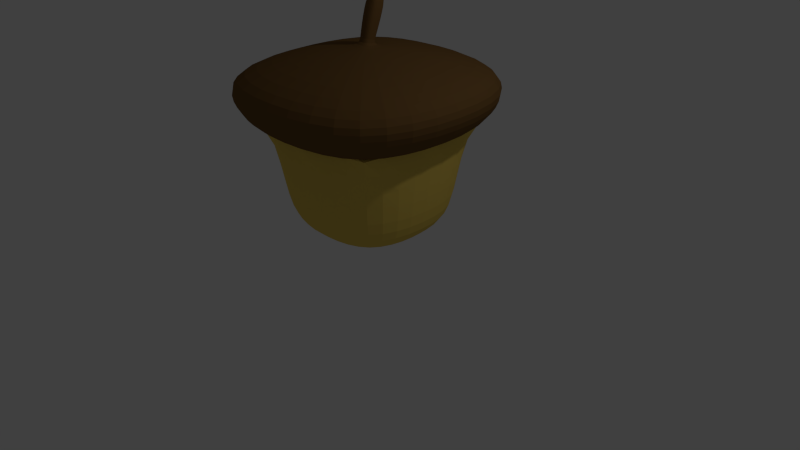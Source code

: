 # Source: Acorn.blend  (saved by Blender 2.67.0; exported with 4.5.12 LTS)
import bpy
from mathutils import Matrix  # noqa: F401  (used for matrix-valued properties, if any)

bpy.ops.wm.read_factory_settings(use_empty=True)
scene = bpy.context.scene
scene.name = 'Scene'

# ---- collections
col_collection_1 = bpy.data.collections.new('Collection 1'); scene.collection.children.link(col_collection_1)

# ---- materials (node trees are filled in below, after node groups)
mat_material_001 = bpy.data.materials.new('Material.001')
mat_material_001.alpha_threshold = 0.0
mat_material_001.use_transparent_shadow = False
mat_material_001.diffuse_color = (0.1734, 0.09131, 0.02966, 1.0)
mat_material_001.roughness = 0.5
mat_material_001.line_color = (0.0, 0.0, 0.0, 1.0)
mat_material = bpy.data.materials.new('Material')
mat_material.alpha_threshold = 0.0
mat_material.use_transparent_shadow = False
mat_material.diffuse_color = (0.8, 0.5774, 0.1116, 1.0)
mat_material.roughness = 0.5
mat_material.line_color = (0.0, 0.0, 0.0, 1.0)

# ---- material node trees

# ---- world
world_world = bpy.data.worlds.new('World'); scene.world = world_world
world_world.color = (0.05088, 0.05088, 0.05088)
world_world.use_sun_shadow = False
world_world.sun_shadow_jitter_overblur = 0.0
world_world.cycles.sampling_method = 'MANUAL'
world_world.cycles.sample_map_resolution = 256

# ---- cameras
cam_camera = bpy.data.cameras.new('Camera')
cam_camera.clip_end = 100.0
cam_camera.lens = 35.0
cam_camera.sensor_width = 32.0
cam_camera.sensor_height = 18.0
cam_camera.ortho_scale = 7.314
cam_camera.dof.focus_distance = 0.0
cam_camera.dof.aperture_fstop = 128.0

# ---- lights
light_lamp = bpy.data.lights.new('Lamp', 'POINT')
light_lamp.transmission_factor = 0.0
light_lamp.cutoff_distance = 30.0
light_lamp.energy = 100.0
light_lamp.shadow_buffer_clip_start = 1.001
light_lamp.shadow_soft_size = 0.1
light_lamp.shadow_maximum_resolution = 0.006
light_lamp.use_absolute_resolution = True
light_lamp.cycles.use_multiple_importance_sampling = False

# ---- meshes
me_cube_001 = bpy.data.meshes.new('Cube.001')
me_cube_001.from_pydata([(-0.8672, -0.8468, -1.0), (-0.8315, 0.8161, -1.0), (0.8059, 0.8213, -1.0), (0.8417, -0.8366, -1.0), (-0.9914, -0.9681, -0.5423), (-0.9505, 0.9345, -0.5423), (0.9229, 0.9404, -0.5423), (0.9638, -0.9564, -0.5423), (-1.143, 0.000736, -0.5423), (-0.9888, 0.9729, -0.7712), (-1.0, 0.0, -1.0), (-1.031, -1.007, -0.7712), (0.0008178, 1.145, -0.5423), (0.9608, 0.979, -0.7712), (0.0, 1.0, -1.0), (1.145, 0.000736, -0.5423), (1.003, -0.995, -0.7712), (1.0, 0.0, -1.0), (0.0008178, -1.143, -0.5423), (0.0, -1.0, -1.0), (-1.189, 0.001096, -0.7712), (0.001217, 1.192, -0.7712), (1.192, 0.001096, -0.7712), (0.001217, -1.19, -0.7712), (-0.6879, -0.6716, -0.7583), (-0.05273, -0.05107, -0.3278), (-0.6879, -0.6716, -1.031), (-0.6596, 0.6452, -1.031), (0.637, 0.6493, -1.031), (0.6653, -0.6635, -1.031), (-0.793, -0.001063, -1.031), (-0.001181, 0.7908, -1.031), (0.7907, -0.001063, -1.031), (-0.001181, -0.7929, -1.031), (-0.6596, 0.6452, -0.7583), (0.637, 0.6493, -0.7583), (0.6653, -0.6635, -0.7583), (-0.793, -0.001063, -0.7583), (-0.001181, 0.7908, -0.7583), (0.7907, -0.001063, -0.7583), (-0.001181, -0.7929, -0.7583), (-0.001181, -0.001063, -0.7583), (-0.4235, -0.4133, -0.3738), (-0.4062, 0.3932, -0.3738), (0.388, 0.3957, -0.3738), (0.4053, -0.4084, -0.3738), (-0.4879, -0.00263, -0.3738), (-0.002922, 0.4824, -0.3738), (0.4821, -0.00263, -0.3738), (-0.002922, -0.4876, -0.3738), (-0.05957, -0.05514, -0.2706), (-0.05077, 0.03974, -0.3278), (0.03865, 0.04002, -0.3278), (0.0406, -0.05052, -0.3278), (-0.05998, -0.004828, -0.3278), (-0.005365, 0.04979, -0.3278), (0.04925, -0.004828, -0.3278), (-0.005365, -0.05944, -0.3278), (-0.05733, 0.04371, -0.303), (0.0451, 0.04401, -0.3031), (0.04733, -0.05453, -0.2708), (-0.06788, -0.004803, -0.2871), (-0.005319, 0.05464, -0.3066), (0.05724, -0.004803, -0.2871), (-0.005319, -0.06425, -0.2676), (-0.08174, 0.05289, 0.1283), (-0.07858, 0.1924, 0.08255), (0.06598, 0.1928, 0.08241), (0.06914, 0.05375, 0.128), (-0.09346, 0.1239, 0.105), (-0.005173, 0.2078, 0.07749), (0.08311, 0.1239, 0.105), (-0.005173, 0.04004, 0.1325), (-0.005173, 0.1239, 0.105)], [], [(20, 9, 1, 10), (21, 13, 2, 14), (22, 16, 3, 17), (23, 11, 0, 19), (14, 2, 28, 31), (5, 8, 46, 43), (11, 20, 10, 0), (4, 8, 20, 11), (8, 5, 9, 20), (9, 21, 14, 1), (5, 12, 21, 9), (12, 6, 13, 21), (13, 22, 17, 2), (6, 15, 22, 13), (15, 7, 16, 22), (16, 23, 19, 3), (7, 18, 23, 16), (18, 4, 11, 23), (1, 14, 31, 27), (19, 0, 26, 33), (3, 19, 33, 29), (18, 7, 45, 49), (4, 18, 49, 42), (12, 5, 43, 47), (27, 31, 38, 34), (32, 29, 36, 39), (30, 27, 34, 37), (28, 32, 39, 35), (0, 10, 30, 26), (10, 1, 27, 30), (2, 17, 32, 28), (17, 3, 29, 32), (41, 38, 35, 39), (40, 41, 39, 36), (24, 37, 41, 40), (37, 34, 38, 41), (29, 33, 40, 36), (31, 28, 35, 38), (26, 30, 37, 24), (33, 26, 24, 40), (42, 49, 57, 25), (44, 47, 55, 52), (48, 44, 52, 56), (46, 42, 25, 54), (8, 4, 42, 46), (7, 15, 48, 45), (15, 6, 44, 48), (6, 12, 47, 44), (53, 56, 63, 60), (57, 53, 60, 64), (51, 54, 61, 58), (55, 51, 58, 62), (47, 43, 51, 55), (43, 46, 54, 51), (49, 45, 53, 57), (45, 48, 56, 53), (62, 58, 66, 70), (50, 64, 72, 65), (59, 62, 70, 67), (63, 59, 67, 71), (54, 25, 50, 61), (56, 52, 59, 63), (52, 55, 62, 59), (25, 57, 64, 50), (73, 70, 66, 69), (72, 73, 69, 65), (68, 71, 73, 72), (71, 67, 70, 73), (58, 61, 69, 66), (64, 60, 68, 72), (60, 63, 71, 68), (61, 50, 65, 69)])
me_cube_001.materials.append(mat_material_001)
me_cube_001.use_remesh_preserve_volume = False
me_cube_001.use_remesh_preserve_attributes = False
me_cube_001.use_mirror_vertex_groups = False
me_cube_001.update()
me_cube = bpy.data.meshes.new('Cube')
me_cube.from_pydata([(0.8261, 0.8568, 0.3951), (0.8568, -0.8364, 0.3951), (-0.8568, -0.8568, 0.3951), (-0.8977, 0.8261, 0.3951), (0.9556, 0.9863, 1.577), (0.9863, -0.9659, 1.577), (-0.9863, -0.9863, 1.577), (-1.027, 0.9556, 1.577), (1.0, -5.96e-08, 0.3951), (1.788e-07, 1.0, 0.3951), (0.9218, 0.9525, 1.395), (0.0, -1.0, 0.3951), (0.9525, -0.932, 1.395), (-1.0, 2.98e-07, 0.3951), (-0.9525, -0.9525, 1.395), (-0.9934, 0.9218, 1.395), (1.129, -5.827e-07, 1.577), (2.869e-07, 1.129, 1.577), (-5.883e-07, -1.129, 1.577), (-1.129, 2.251e-07, 1.577), (0.1812, 0.1812, -0.106), (-1.507e-07, -1.788e-07, 1.577), (1.096, -3.265e-07, 1.395), (-3.237e-07, -1.096, 1.395), (-1.096, 2.612e-07, 1.395), (2.641e-07, 1.096, 1.395), (0.6589, 0.6896, 0.04736), (0.6896, -0.6691, 0.04736), (-0.6896, -0.6896, 0.04736), (-0.7305, 0.6589, 0.04736), (0.8328, -3.081e-08, 0.04736), (1.611e-07, 0.8328, 0.04736), (1.218e-08, -0.8328, 0.04736), (-0.8328, 2.67e-07, 0.04736), (0.07038, 0.07038, -0.2288), (0.1812, -0.1812, -0.106), (-0.1812, -0.1812, -0.106), (-0.1812, 0.1812, -0.106), (0.1812, 8.378e-08, -0.106), (8.187e-08, 0.1812, -0.106), (4.948e-08, -0.1812, -0.106), (-0.1812, 1.486e-07, -0.106), (0.9218, 0.9525, 1.395), (0.07038, -0.07038, -0.2288), (-0.07038, -0.07038, -0.2288), (-0.07038, 0.07038, -0.2288), (0.07038, 1.012e-07, -0.2288), (7.235e-08, 0.07038, -0.2288), (5.977e-08, -0.07038, -0.2288), (-0.07038, 1.263e-07, -0.2288), (6.396e-08, 1.137e-07, -0.2288), (0.9525, -0.932, 1.395), (-0.9525, -0.9525, 1.395), (-0.9934, 0.9218, 1.395), (1.096, -3.265e-07, 1.395), (-3.237e-07, -1.096, 1.395), (-1.096, 2.612e-07, 1.395), (2.641e-07, 1.096, 1.395)], [], [(1, 11, 32, 27), (21, 19, 6, 18), (22, 16, 5, 12), (23, 18, 6, 14), (24, 19, 7, 15), (25, 9, 3, 15), (11, 2, 28, 32), (9, 0, 26, 31), (3, 9, 31, 29), (16, 21, 18, 5), (4, 17, 21, 16), (17, 7, 19, 21), (8, 22, 12, 1), (0, 10, 22, 8), (10, 4, 16, 22), (11, 23, 14, 2), (1, 12, 23, 11), (12, 5, 18, 23), (13, 24, 15, 3), (2, 14, 24, 13), (14, 6, 19, 24), (17, 25, 15, 7), (4, 10, 25, 17), (10, 0, 9, 25), (29, 31, 39, 37), (27, 32, 40, 35), (26, 30, 38, 20), (32, 28, 36, 40), (13, 3, 29, 33), (2, 13, 33, 28), (8, 1, 27, 30), (0, 8, 30, 26), (36, 41, 49, 44), (38, 35, 43, 46), (39, 20, 34, 47), (41, 37, 45, 49), (33, 29, 37, 41), (31, 26, 20, 39), (30, 27, 35, 38), (28, 33, 41, 36), (50, 48, 44, 49), (47, 50, 49, 45), (34, 46, 50, 47), (46, 43, 48, 50), (40, 36, 44, 48), (20, 38, 46, 34), (35, 40, 48, 43), (37, 39, 47, 45), (10, 22, 54, 42), (10, 25, 57, 42), (15, 24, 56, 53), (12, 23, 55, 51), (12, 22, 54, 51), (15, 25, 57, 53), (14, 24, 56, 52), (14, 23, 55, 52)])
me_cube.materials.append(mat_material)
me_cube.use_remesh_preserve_volume = False
me_cube.use_remesh_preserve_attributes = False
me_cube.use_mirror_vertex_groups = False
me_cube.update()

# ---- objects
ob_cube_001 = bpy.data.objects.new('Cube.001', me_cube_001)
ob_cube = bpy.data.objects.new('Cube', me_cube)
ob_lamp = bpy.data.objects.new('Lamp', light_lamp)
ob_camera = bpy.data.objects.new('Camera', cam_camera)

# ---- transforms, parenting, visibility, modifiers, constraints
ob_cube_001.location = (0.0, 0.0, 3.16)
ob_cube_001.scale = (1.334, 1.334, 1.334)
ob_cube_001.lineart.crease_threshold = 0.0
_m = ob_cube_001.modifiers.new('Subsurf', 'SUBSURF')
_m.uv_smooth = 'PRESERVE_CORNERS'
_m.quality = 2
_m.show_only_control_edges = False
ob_cube.location = (0.0, 0.0, 0.4193)
ob_cube.lock_rotations_4d = False
ob_cube.empty_display_type = 'ARROWS'
ob_cube.lineart.crease_threshold = 0.0
_m = ob_cube.modifiers.new('Subsurf', 'SUBSURF')
_m.uv_smooth = 'PRESERVE_CORNERS'
_m.quality = 2
_m.show_only_control_edges = False
ob_lamp.location = (4.076, 1.005, 5.904)
ob_lamp.rotation_euler = (0.6503, 0.05522, 1.866)
ob_lamp.lock_rotations_4d = False
ob_lamp.empty_display_type = 'ARROWS'
ob_lamp.color = (0.0, 0.0, 0.0, 0.0)
ob_lamp.lineart.crease_threshold = 0.0
ob_camera.location = (7.481, -6.508, 5.344)
ob_camera.rotation_euler = (1.109, 0.01082, 0.8149)
ob_camera.lock_rotations_4d = False
ob_camera.empty_display_type = 'ARROWS'
ob_camera.color = (0.0, 0.0, 0.0, 0.0)
ob_camera.display_type = 'WIRE'
ob_camera.lineart.crease_threshold = 0.0

# ---- collection membership
col_collection_1.objects.link(ob_cube_001)
col_collection_1.objects.link(ob_cube)
col_collection_1.objects.link(ob_lamp)
col_collection_1.objects.link(ob_camera)

# ---- scene / render settings (as saved in the file)
scene.camera = ob_camera
scene.frame_start = 1; scene.frame_end = 250; scene.frame_set(1)
scene.render.engine = 'BLENDER_EEVEE_NEXT'
scene.render.image_settings.color_mode = 'RGB'
scene.render.image_settings.compression = 90
scene.render.resolution_percentage = 50
scene.render.dither_intensity = 0.0
scene.cycles.use_denoising = False
scene.cycles.samples = 10
scene.cycles.sampling_pattern = 'TABULATED_SOBOL'
scene.cycles.light_sampling_threshold = 0.0
scene.cycles.use_adaptive_sampling = False
scene.cycles.use_light_tree = False
scene.cycles.blur_glossy = 0.0
scene.cycles.volume_bounces = 1
scene.cycles.pixel_filter_type = 'GAUSSIAN'
scene.cycles.sample_clamp_indirect = 0.0
scene.view_settings.view_transform = 'Standard'
bpy.context.view_layer.update()
